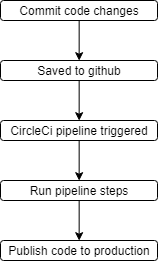

The diagram above was exported from draw.io. Its source (the exported page's mxGraphModel, read from the mxfile embedded in the PNG):
<mxGraphModel dx="1173" dy="559" grid="1" gridSize="10" guides="1" tooltips="1" connect="1" arrows="1" fold="1" page="1" pageScale="1" pageWidth="827" pageHeight="1169" math="0" shadow="0">
  <root>
    <mxCell id="0" />
    <mxCell id="1" parent="0" />
    <mxCell id="AhgNnpOCcTmT-inKfc6F-7" style="edgeStyle=orthogonalEdgeStyle;rounded=0;orthogonalLoop=1;jettySize=auto;html=1;exitX=0.5;exitY=1;exitDx=0;exitDy=0;entryX=0.5;entryY=0;entryDx=0;entryDy=0;" edge="1" parent="1" source="AhgNnpOCcTmT-inKfc6F-1" target="AhgNnpOCcTmT-inKfc6F-2">
      <mxGeometry relative="1" as="geometry" />
    </mxCell>
    <mxCell id="AhgNnpOCcTmT-inKfc6F-1" value="Commit code changes" style="rounded=1;whiteSpace=wrap;html=1;" vertex="1" parent="1">
      <mxGeometry x="320" y="60" width="157" height="20" as="geometry" />
    </mxCell>
    <mxCell id="AhgNnpOCcTmT-inKfc6F-8" style="edgeStyle=orthogonalEdgeStyle;rounded=0;orthogonalLoop=1;jettySize=auto;html=1;exitX=0.5;exitY=1;exitDx=0;exitDy=0;entryX=0.5;entryY=0;entryDx=0;entryDy=0;" edge="1" parent="1" source="AhgNnpOCcTmT-inKfc6F-2" target="AhgNnpOCcTmT-inKfc6F-3">
      <mxGeometry relative="1" as="geometry" />
    </mxCell>
    <mxCell id="AhgNnpOCcTmT-inKfc6F-2" value="Saved to github" style="rounded=1;whiteSpace=wrap;html=1;" vertex="1" parent="1">
      <mxGeometry x="320" y="120" width="157" height="20" as="geometry" />
    </mxCell>
    <mxCell id="AhgNnpOCcTmT-inKfc6F-9" style="edgeStyle=orthogonalEdgeStyle;rounded=0;orthogonalLoop=1;jettySize=auto;html=1;exitX=0.5;exitY=1;exitDx=0;exitDy=0;entryX=0.5;entryY=0;entryDx=0;entryDy=0;" edge="1" parent="1" source="AhgNnpOCcTmT-inKfc6F-3" target="AhgNnpOCcTmT-inKfc6F-4">
      <mxGeometry relative="1" as="geometry" />
    </mxCell>
    <mxCell id="AhgNnpOCcTmT-inKfc6F-3" value="CircleCi pipeline triggered" style="rounded=1;whiteSpace=wrap;html=1;" vertex="1" parent="1">
      <mxGeometry x="320" y="180" width="157" height="20" as="geometry" />
    </mxCell>
    <mxCell id="AhgNnpOCcTmT-inKfc6F-10" style="edgeStyle=orthogonalEdgeStyle;rounded=0;orthogonalLoop=1;jettySize=auto;html=1;exitX=0.5;exitY=1;exitDx=0;exitDy=0;entryX=0.5;entryY=0;entryDx=0;entryDy=0;" edge="1" parent="1" source="AhgNnpOCcTmT-inKfc6F-4" target="AhgNnpOCcTmT-inKfc6F-6">
      <mxGeometry relative="1" as="geometry" />
    </mxCell>
    <mxCell id="AhgNnpOCcTmT-inKfc6F-4" value="Run pipeline steps" style="rounded=1;whiteSpace=wrap;html=1;" vertex="1" parent="1">
      <mxGeometry x="320" y="240" width="157" height="20" as="geometry" />
    </mxCell>
    <mxCell id="AhgNnpOCcTmT-inKfc6F-6" value="Publish code to production" style="rounded=1;whiteSpace=wrap;html=1;" vertex="1" parent="1">
      <mxGeometry x="320" y="300" width="157" height="20" as="geometry" />
    </mxCell>
  </root>
</mxGraphModel>